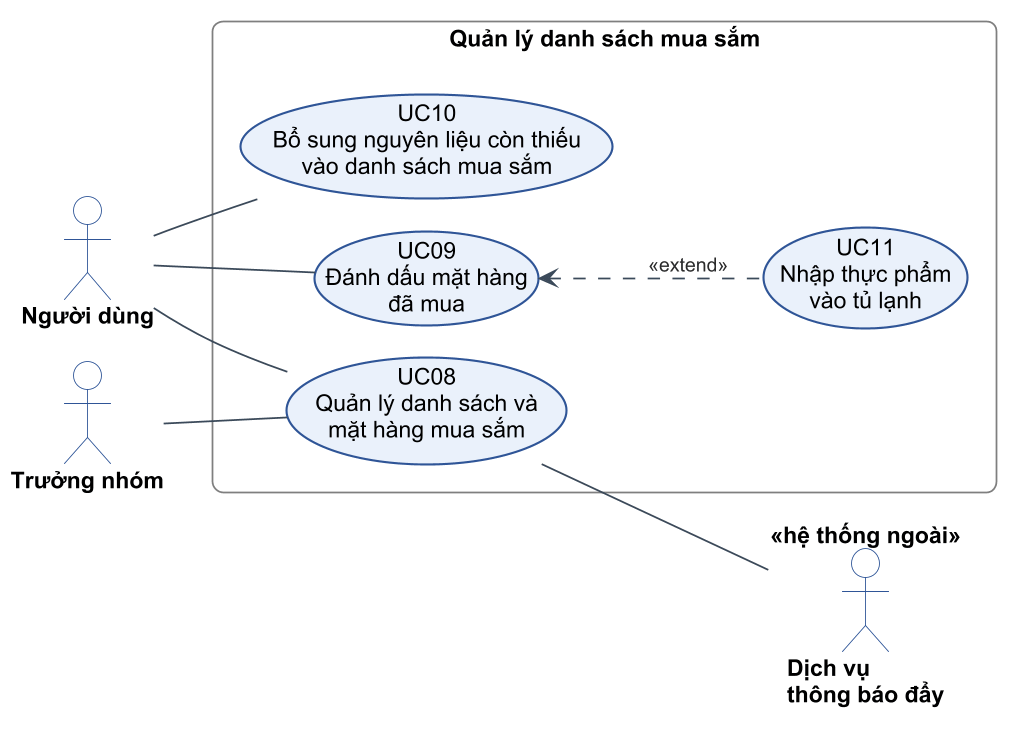

The diagram above was rendered by PlantUML. Its source (embedded in the PNG):
@startuml c2-07-uc-mua-sam
!include _style.iuml
left to right direction

actor "Người dùng" as U
actor "Trưởng nhóm" as L
actor "Dịch vụ\nthông báo đẩy" as PUSH <<hệ thống ngoài>>

rectangle "Quản lý danh sách mua sắm" as B {
  usecase "UC08\nQuản lý danh sách và\nmặt hàng mua sắm" as UC08
  usecase "UC09\nĐánh dấu mặt hàng\nđã mua" as UC09
  usecase "UC10\nBổ sung nguyên liệu còn thiếu\nvào danh sách mua sắm" as UC10
  usecase "UC11\nNhập thực phẩm\nvào tủ lạnh" as UC11
}

U -- UC08
L -- UC08
U -- UC09
U -- UC10
UC09 <.. UC11 : <<extend>>
UC08 -- PUSH
@enduml